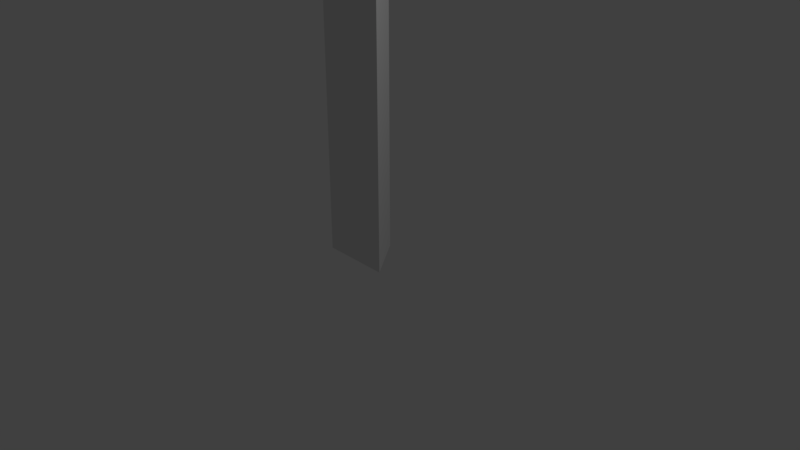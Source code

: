 # Source: corn.blend  (saved by Blender 2.79.0; exported with 4.5.12 LTS)
import bpy
from mathutils import Matrix  # noqa: F401  (used for matrix-valued properties, if any)

bpy.ops.wm.read_factory_settings(use_empty=True)
scene = bpy.context.scene
scene.name = 'Scene'

# ---- collections
col_collection_1 = bpy.data.collections.new('Collection 1'); scene.collection.children.link(col_collection_1)

# ---- materials (node trees are filled in below, after node groups)
mat_material = bpy.data.materials.new('Material')
mat_material.alpha_threshold = 0.0
mat_material.use_transparent_shadow = False
mat_material.roughness = 0.5
mat_material.line_color = (0.0, 0.0, 0.0, 1.0)

# ---- material node trees

# ---- world
world_world = bpy.data.worlds.new('World'); scene.world = world_world
world_world.color = (0.05088, 0.05088, 0.05088)
world_world.use_sun_shadow = False
world_world.sun_shadow_jitter_overblur = 0.0
world_world.cycles.sampling_method = 'MANUAL'

# ---- cameras
cam_camera = bpy.data.cameras.new('Camera')
cam_camera.clip_end = 100.0
cam_camera.lens = 35.0
cam_camera.sensor_width = 32.0
cam_camera.sensor_height = 18.0
cam_camera.ortho_scale = 7.314
cam_camera.dof.focus_distance = 0.0
cam_camera.dof.aperture_fstop = 128.0

# ---- lights
light_lamp = bpy.data.lights.new('Lamp', 'POINT')
light_lamp.transmission_factor = 0.0
light_lamp.cutoff_distance = 30.0
light_lamp.energy = 100.0
light_lamp.shadow_buffer_clip_start = 1.001
light_lamp.shadow_soft_size = 0.1
light_lamp.shadow_maximum_resolution = 0.006
light_lamp.use_absolute_resolution = True

# ---- meshes
me_cube = bpy.data.meshes.new('Cube')
me_cube.from_pydata([(0.0546, 2.057, 9.657), (2.002, 0.0728, 9.657), (-2.02, 0.0728, 9.657), (-2.02, 0.0728, 0.0), (2.002, 0.0728, 0.0), (0.0546, 2.057, 0.0)], [], [(5, 4, 1, 0), (3, 5, 0, 2), (4, 3, 2, 1), (0, 1, 2)])
me_cube.materials.append(mat_material)
me_cube.use_remesh_preserve_volume = False
me_cube.use_remesh_preserve_attributes = False
me_cube.use_mirror_vertex_groups = False
me_cube.update()

# ---- objects
ob_cube = bpy.data.objects.new('Cube', me_cube)
ob_lamp = bpy.data.objects.new('Lamp', light_lamp)
ob_camera = bpy.data.objects.new('Camera', cam_camera)

# ---- transforms, parenting, visibility, modifiers, constraints
ob_cube.location = (0.00118, -0.2543, 0.0)
ob_cube.scale = (0.2257, 0.2956, 1.227)
ob_cube.lock_rotations_4d = False
ob_cube.empty_display_type = 'ARROWS'
ob_cube.lineart.crease_threshold = 0.0
ob_lamp.location = (4.076, 1.005, 5.904)
ob_lamp.rotation_euler = (0.6503, 0.05522, 1.866)
ob_lamp.lock_rotations_4d = False
ob_lamp.empty_display_type = 'ARROWS'
ob_lamp.color = (0.0, 0.0, 0.0, 0.0)
ob_lamp.lineart.crease_threshold = 0.0
ob_camera.location = (7.481, -6.508, 5.344)
ob_camera.rotation_euler = (1.109, 0.0, 0.8149)
ob_camera.lock_rotations_4d = False
ob_camera.empty_display_type = 'ARROWS'
ob_camera.color = (0.0, 0.0, 0.0, 0.0)
ob_camera.display_type = 'WIRE'
ob_camera.lineart.crease_threshold = 0.0

# ---- collection membership
col_collection_1.objects.link(ob_cube)
col_collection_1.objects.link(ob_lamp)
col_collection_1.objects.link(ob_camera)

# ---- scene / render settings (as saved in the file)
scene.camera = ob_camera
scene.frame_start = 1; scene.frame_end = 250; scene.frame_set(1)
scene.render.engine = 'BLENDER_EEVEE_NEXT'
scene.render.resolution_percentage = 50
scene.render.dither_intensity = 0.0
scene.cycles.use_denoising = False
scene.cycles.samples = 128
scene.cycles.sampling_pattern = 'TABULATED_SOBOL'
scene.cycles.use_adaptive_sampling = False
scene.cycles.use_light_tree = False
scene.cycles.blur_glossy = 0.0
scene.cycles.sample_clamp_indirect = 0.0
scene.view_settings.view_transform = 'Standard'
bpy.context.view_layer.update()
